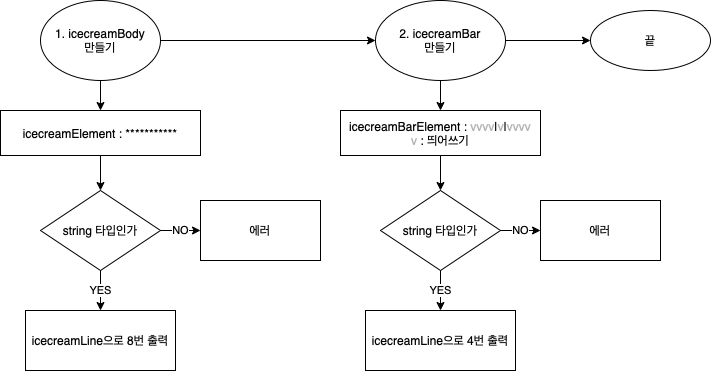

The diagram above was exported from draw.io. Its source (the exported page's mxGraphModel, read from the mxfile embedded in the PNG):
<mxGraphModel dx="553" dy="620" grid="1" gridSize="10" guides="1" tooltips="1" connect="1" arrows="1" fold="1" page="1" pageScale="1" pageWidth="827" pageHeight="1169" math="0" shadow="0">
  <root>
    <mxCell id="WIyWlLk6GJQsqaUBKTNV-0" />
    <mxCell id="WIyWlLk6GJQsqaUBKTNV-1" parent="WIyWlLk6GJQsqaUBKTNV-0" />
    <mxCell id="bS3qbPLP2SrxV_oCKpFZ-28" style="edgeStyle=orthogonalEdgeStyle;rounded=0;orthogonalLoop=1;jettySize=auto;html=1;exitX=1;exitY=0.5;exitDx=0;exitDy=0;entryX=0;entryY=0.5;entryDx=0;entryDy=0;" parent="WIyWlLk6GJQsqaUBKTNV-1" source="bS3qbPLP2SrxV_oCKpFZ-5" target="bS3qbPLP2SrxV_oCKpFZ-18" edge="1">
      <mxGeometry relative="1" as="geometry" />
    </mxCell>
    <mxCell id="bS3qbPLP2SrxV_oCKpFZ-5" value="1. icecreamBody&lt;br&gt;만들기" style="ellipse;whiteSpace=wrap;html=1;" parent="WIyWlLk6GJQsqaUBKTNV-1" vertex="1">
      <mxGeometry x="160" y="60" width="120" height="80" as="geometry" />
    </mxCell>
    <mxCell id="bS3qbPLP2SrxV_oCKpFZ-6" value="" style="endArrow=classic;html=1;rounded=0;entryX=0.5;entryY=0;entryDx=0;entryDy=0;" parent="WIyWlLk6GJQsqaUBKTNV-1" source="bS3qbPLP2SrxV_oCKpFZ-5" target="bS3qbPLP2SrxV_oCKpFZ-8" edge="1">
      <mxGeometry width="50" height="50" relative="1" as="geometry">
        <mxPoint x="205" y="200" as="sourcePoint" />
        <mxPoint x="220" y="175" as="targetPoint" />
      </mxGeometry>
    </mxCell>
    <mxCell id="bS3qbPLP2SrxV_oCKpFZ-12" value="" style="edgeStyle=orthogonalEdgeStyle;rounded=0;orthogonalLoop=1;jettySize=auto;html=1;" parent="WIyWlLk6GJQsqaUBKTNV-1" source="bS3qbPLP2SrxV_oCKpFZ-8" target="bS3qbPLP2SrxV_oCKpFZ-11" edge="1">
      <mxGeometry relative="1" as="geometry" />
    </mxCell>
    <mxCell id="bS3qbPLP2SrxV_oCKpFZ-8" value="icecreamElement : ***********" style="rounded=0;whiteSpace=wrap;html=1;" parent="WIyWlLk6GJQsqaUBKTNV-1" vertex="1">
      <mxGeometry x="120" y="170" width="200" height="45" as="geometry" />
    </mxCell>
    <mxCell id="bS3qbPLP2SrxV_oCKpFZ-13" value="NO" style="edgeStyle=orthogonalEdgeStyle;rounded=0;orthogonalLoop=1;jettySize=auto;html=1;exitX=1;exitY=0.5;exitDx=0;exitDy=0;entryX=0;entryY=0.5;entryDx=0;entryDy=0;" parent="WIyWlLk6GJQsqaUBKTNV-1" source="bS3qbPLP2SrxV_oCKpFZ-11" target="bS3qbPLP2SrxV_oCKpFZ-14" edge="1">
      <mxGeometry relative="1" as="geometry">
        <mxPoint x="300" y="290" as="targetPoint" />
      </mxGeometry>
    </mxCell>
    <mxCell id="bS3qbPLP2SrxV_oCKpFZ-17" value="YES" style="edgeStyle=orthogonalEdgeStyle;rounded=0;orthogonalLoop=1;jettySize=auto;html=1;" parent="WIyWlLk6GJQsqaUBKTNV-1" source="bS3qbPLP2SrxV_oCKpFZ-11" target="bS3qbPLP2SrxV_oCKpFZ-16" edge="1">
      <mxGeometry relative="1" as="geometry" />
    </mxCell>
    <mxCell id="bS3qbPLP2SrxV_oCKpFZ-11" value="string 타입인가" style="rhombus;whiteSpace=wrap;html=1;rounded=0;" parent="WIyWlLk6GJQsqaUBKTNV-1" vertex="1">
      <mxGeometry x="160" y="250" width="120" height="80" as="geometry" />
    </mxCell>
    <mxCell id="bS3qbPLP2SrxV_oCKpFZ-14" value="에러" style="whiteSpace=wrap;html=1;rounded=0;" parent="WIyWlLk6GJQsqaUBKTNV-1" vertex="1">
      <mxGeometry x="320" y="260" width="120" height="60" as="geometry" />
    </mxCell>
    <mxCell id="bS3qbPLP2SrxV_oCKpFZ-16" value="icecreamLine으로 8번 출력" style="whiteSpace=wrap;html=1;rounded=0;" parent="WIyWlLk6GJQsqaUBKTNV-1" vertex="1">
      <mxGeometry x="145" y="370" width="150" height="60" as="geometry" />
    </mxCell>
    <mxCell id="bS3qbPLP2SrxV_oCKpFZ-30" value="" style="edgeStyle=orthogonalEdgeStyle;rounded=0;orthogonalLoop=1;jettySize=auto;html=1;" parent="WIyWlLk6GJQsqaUBKTNV-1" source="bS3qbPLP2SrxV_oCKpFZ-18" target="bS3qbPLP2SrxV_oCKpFZ-29" edge="1">
      <mxGeometry relative="1" as="geometry" />
    </mxCell>
    <mxCell id="bS3qbPLP2SrxV_oCKpFZ-18" value="2. icecreamBar&lt;br&gt;만들기" style="ellipse;whiteSpace=wrap;html=1;" parent="WIyWlLk6GJQsqaUBKTNV-1" vertex="1">
      <mxGeometry x="495" y="60" width="130" height="80" as="geometry" />
    </mxCell>
    <mxCell id="bS3qbPLP2SrxV_oCKpFZ-19" value="" style="endArrow=classic;html=1;rounded=0;entryX=0.5;entryY=0;entryDx=0;entryDy=0;" parent="WIyWlLk6GJQsqaUBKTNV-1" source="bS3qbPLP2SrxV_oCKpFZ-18" target="bS3qbPLP2SrxV_oCKpFZ-21" edge="1">
      <mxGeometry width="50" height="50" relative="1" as="geometry">
        <mxPoint x="545" y="200" as="sourcePoint" />
        <mxPoint x="560" y="175" as="targetPoint" />
      </mxGeometry>
    </mxCell>
    <mxCell id="bS3qbPLP2SrxV_oCKpFZ-20" value="" style="edgeStyle=orthogonalEdgeStyle;rounded=0;orthogonalLoop=1;jettySize=auto;html=1;" parent="WIyWlLk6GJQsqaUBKTNV-1" source="bS3qbPLP2SrxV_oCKpFZ-21" target="bS3qbPLP2SrxV_oCKpFZ-24" edge="1">
      <mxGeometry relative="1" as="geometry" />
    </mxCell>
    <mxCell id="bS3qbPLP2SrxV_oCKpFZ-21" value="icecreamBarElement : &lt;font color=&quot;#b3b3b3&quot;&gt;vvvv&lt;/font&gt;|&lt;span style=&quot;color: rgb(179 , 179 , 179)&quot;&gt;v&lt;/span&gt;|&lt;span style=&quot;color: rgb(179 , 179 , 179)&quot;&gt;v&lt;/span&gt;&lt;span style=&quot;color: rgb(179 , 179 , 179)&quot;&gt;v&lt;/span&gt;&lt;span style=&quot;color: rgb(179 , 179 , 179)&quot;&gt;v&lt;/span&gt;&lt;font color=&quot;#b3b3b3&quot;&gt;v&lt;span&gt;&lt;br&gt;&lt;/span&gt;&lt;/font&gt;&lt;span style=&quot;color: rgb(179 , 179 , 179)&quot;&gt;v &lt;/span&gt;&lt;span&gt;: 띄어쓰기&lt;/span&gt;" style="rounded=0;whiteSpace=wrap;html=1;" parent="WIyWlLk6GJQsqaUBKTNV-1" vertex="1">
      <mxGeometry x="460" y="170" width="200" height="45" as="geometry" />
    </mxCell>
    <mxCell id="bS3qbPLP2SrxV_oCKpFZ-22" value="NO" style="edgeStyle=orthogonalEdgeStyle;rounded=0;orthogonalLoop=1;jettySize=auto;html=1;exitX=1;exitY=0.5;exitDx=0;exitDy=0;entryX=0;entryY=0.5;entryDx=0;entryDy=0;" parent="WIyWlLk6GJQsqaUBKTNV-1" source="bS3qbPLP2SrxV_oCKpFZ-24" target="bS3qbPLP2SrxV_oCKpFZ-25" edge="1">
      <mxGeometry relative="1" as="geometry">
        <mxPoint x="640" y="290" as="targetPoint" />
      </mxGeometry>
    </mxCell>
    <mxCell id="bS3qbPLP2SrxV_oCKpFZ-23" value="YES" style="edgeStyle=orthogonalEdgeStyle;rounded=0;orthogonalLoop=1;jettySize=auto;html=1;" parent="WIyWlLk6GJQsqaUBKTNV-1" source="bS3qbPLP2SrxV_oCKpFZ-24" target="bS3qbPLP2SrxV_oCKpFZ-26" edge="1">
      <mxGeometry relative="1" as="geometry" />
    </mxCell>
    <mxCell id="bS3qbPLP2SrxV_oCKpFZ-24" value="string 타입인가" style="rhombus;whiteSpace=wrap;html=1;rounded=0;" parent="WIyWlLk6GJQsqaUBKTNV-1" vertex="1">
      <mxGeometry x="500" y="250" width="120" height="80" as="geometry" />
    </mxCell>
    <mxCell id="bS3qbPLP2SrxV_oCKpFZ-25" value="에러" style="whiteSpace=wrap;html=1;rounded=0;" parent="WIyWlLk6GJQsqaUBKTNV-1" vertex="1">
      <mxGeometry x="660" y="260" width="120" height="60" as="geometry" />
    </mxCell>
    <mxCell id="bS3qbPLP2SrxV_oCKpFZ-26" value="icecreamLine으로 4번 출력" style="whiteSpace=wrap;html=1;rounded=0;" parent="WIyWlLk6GJQsqaUBKTNV-1" vertex="1">
      <mxGeometry x="485" y="370" width="150" height="60" as="geometry" />
    </mxCell>
    <mxCell id="bS3qbPLP2SrxV_oCKpFZ-29" value="끝" style="ellipse;whiteSpace=wrap;html=1;" parent="WIyWlLk6GJQsqaUBKTNV-1" vertex="1">
      <mxGeometry x="710" y="70" width="120" height="60" as="geometry" />
    </mxCell>
  </root>
</mxGraphModel>